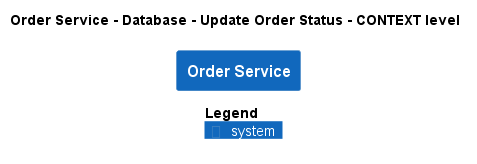

The diagram above was rendered by PlantUML. Its source (embedded in the PNG):
@startuml
!pragma layout smetana
!include ..\..\..\..\..\..\.c4s\C4_Context.puml

AddElementTag("state:new", $bgColor=green, $fontColor=#ffffff, $borderColor=green, $shadowing="False")
AddElementTag("state:changed", $bgColor=orange, $fontColor=#ffffff, $borderColor=orange, $shadowing="False")
AddElementTag("state:removed", $bgColor=red, $fontColor=#ffffff, $borderColor=red, $shadowing="False")

AddRelTag("state:new", $textColor=green, $lineColor=green)
AddRelTag("state:changed", $textColor=orange, $lineColor=orange)
AddRelTag("state:removed", $textColor=red, $lineColor=red)

SHOW_PERSON_PORTRAIT()
LAYOUT_TOP_DOWN()

skinparam linetype polyline

title Order Service - Database - Update Order Status - CONTEXT level

System(ECommercePlatform.SoftwareSystems.OrderService, "Order Service", "")



SHOW_LEGEND()
@enduml